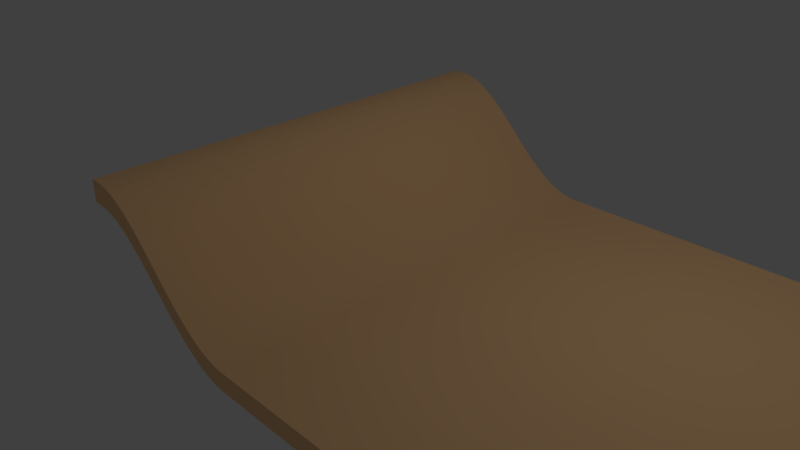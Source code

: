 # Source: track5.blend  (saved by Blender 2.77.0; exported with 4.5.12 LTS)
import bpy
from mathutils import Matrix  # noqa: F401  (used for matrix-valued properties, if any)

bpy.ops.wm.read_factory_settings(use_empty=True)
scene = bpy.context.scene
scene.name = 'Scene'

# ---- collections
col_collection_1 = bpy.data.collections.new('Collection 1'); scene.collection.children.link(col_collection_1)

# ---- materials (node trees are filled in below, after node groups)
mat_track = bpy.data.materials.new('track')
mat_track.alpha_threshold = 0.0
mat_track.use_transparent_shadow = False
mat_track.diffuse_color = (1.0, 0.6164, 0.3104, 1.0)
mat_track.roughness = 0.5
mat_track.line_color = (0.0, 0.0, 0.0, 1.0)

# ---- material node trees

# ---- world
world_world = bpy.data.worlds.new('World'); scene.world = world_world
world_world.color = (0.05088, 0.05088, 0.05088)
world_world.use_sun_shadow = False
world_world.sun_shadow_jitter_overblur = 0.0
world_world.cycles.sampling_method = 'MANUAL'

# ---- cameras
cam_camera = bpy.data.cameras.new('Camera')
cam_camera.clip_end = 100.0
cam_camera.lens = 35.0
cam_camera.sensor_width = 32.0
cam_camera.sensor_height = 18.0
cam_camera.ortho_scale = 7.314
cam_camera.dof.focus_distance = 0.0
cam_camera.dof.aperture_fstop = 128.0

# ---- lights
light_lamp = bpy.data.lights.new('Lamp', 'POINT')
light_lamp.transmission_factor = 0.0
light_lamp.cutoff_distance = 30.0
light_lamp.energy = 100.0
light_lamp.shadow_buffer_clip_start = 1.001
light_lamp.shadow_soft_size = 0.1
light_lamp.shadow_maximum_resolution = 0.006
light_lamp.use_absolute_resolution = True

# ---- meshes
me_cube = bpy.data.meshes.new('Cube')
me_cube.from_pydata([(0.9231, -1.655, -1.0), (0.9231, 1.677, -1.0), (-0.9039, -1.655, 10.32), (-0.9039, 1.677, 10.32), (-0.9, -1.655, 12.66), (-0.9, 1.677, 12.66), (-0.9039, -0.3333, 10.32), (-0.9039, 0.3333, 10.32), (-0.9, -0.3333, 12.66), (-0.9, 0.3333, 12.66), (0.9231, -0.3333, 1.0), (7.01, -0.3333, 1.0), (0.9691, 0.3333, 1.0), (7.055, 0.3333, 1.0), (7.01, -1.655, 1.0), (0.9231, -1.655, 1.0), (7.055, 1.677, 1.0), (0.9691, 1.677, 1.0), (0.8462, 1.677, -1.0), (0.7692, 1.677, -1.0), (0.6923, 1.677, -1.0), (0.6154, 1.677, -0.996), (0.5385, 1.677, -0.8803), (0.4615, 1.677, -0.6168), (0.3846, 1.677, -0.2225), (0.3077, 1.677, 0.286), (0.2315, 1.677, 0.892), (0.1572, 1.677, 1.579), (0.08481, 1.677, 2.33), (0.0141, 1.677, 3.128), (-0.0552, 1.677, 3.956), (-0.1234, 1.677, 4.799), (-0.191, 1.677, 5.638), (-0.2583, 1.677, 6.458), (-0.3257, 1.677, 7.242), (-0.3937, 1.677, 7.973), (-0.4626, 1.677, 8.634), (-0.5325, 1.677, 9.209), (-0.6038, 1.677, 9.681), (-0.6765, 1.677, 10.03), (-0.7509, 1.677, 10.25), (-0.827, 1.677, 10.32), (0.8462, -1.655, -1.0), (0.7692, -1.655, -1.0), (0.6923, -1.655, -1.0), (0.6154, -1.655, -0.9968), (0.5385, -1.655, -0.8848), (0.4615, -1.655, -0.6247), (0.3846, -1.655, -0.2333), (0.3077, -1.655, 0.2727), (0.2314, -1.655, 0.8765), (0.1571, -1.655, 1.562), (0.08468, -1.655, 2.311), (0.01393, -1.655, 3.108), (-0.05539, -1.655, 3.936), (-0.1236, -1.655, 4.779), (-0.1912, -1.655, 5.618), (-0.2585, -1.655, 6.439), (-0.326, -1.655, 7.224), (-0.3939, -1.655, 7.956), (-0.4627, -1.655, 8.619), (-0.5327, -1.655, 9.196), (-0.6039, -1.655, 9.671), (-0.6766, -1.655, 10.03), (-0.7509, -1.655, 10.25), (-0.827, -1.655, 10.32), (0.8904, 1.677, 1.0), (0.8116, 1.677, 1.0), (0.7328, 1.677, 1.0), (0.6541, 1.677, 1.0), (0.5753, 1.677, 1.059), (0.4965, 1.677, 1.278), (0.4178, 1.677, 1.643), (0.3393, 1.677, 2.135), (0.2625, 1.677, 2.736), (0.1877, 1.677, 3.429), (0.1146, 1.677, 4.195), (0.04313, 1.677, 5.017), (-0.02713, 1.677, 5.876), (-0.09653, 1.677, 6.754), (-0.1655, 1.677, 7.634), (-0.2345, 1.677, 8.498), (-0.3039, 1.677, 9.327), (-0.374, 1.677, 10.1), (-0.4452, 1.677, 10.81), (-0.5177, 1.677, 11.43), (-0.5914, 1.677, 11.94), (-0.6666, 1.677, 12.33), (-0.7432, 1.677, 12.58), (-0.8212, 1.677, 12.66), (0.8462, -1.655, 1.0), (0.7692, -1.655, 1.0), (0.6923, -1.655, 1.0), (0.6154, -1.655, 1.008), (0.5385, -1.655, 1.137), (0.4615, -1.655, 1.415), (0.3846, -1.655, 1.824), (0.3085, -1.655, 2.348), (0.2342, -1.655, 2.97), (0.1617, -1.655, 3.673), (0.0909, -1.655, 4.44), (0.02146, -1.655, 5.255), (-0.04689, -1.655, 6.101), (-0.1145, -1.655, 6.961), (-0.1819, -1.655, 7.818), (-0.2493, -1.655, 8.656), (-0.3172, -1.655, 9.459), (-0.3858, -1.655, 10.21), (-0.4555, -1.655, 10.89), (-0.5264, -1.655, 11.48), (-0.5985, -1.655, 11.97), (-0.672, -1.655, 12.35), (-0.7468, -1.655, 12.58), (-0.8231, -1.655, 12.66), (-0.8212, 0.3333, 12.66), (-0.7432, 0.3333, 12.58), (-0.6666, 0.3333, 12.33), (-0.5914, 0.3333, 11.94), (-0.5177, 0.3333, 11.43), (-0.4452, 0.3333, 10.81), (-0.374, 0.3333, 10.1), (-0.3039, 0.3333, 9.327), (-0.2345, 0.3333, 8.498), (-0.1655, 0.3333, 7.634), (-0.09653, 0.3333, 6.754), (-0.02713, 0.3333, 5.876), (0.04313, 0.3333, 5.017), (0.1146, 0.3333, 4.195), (0.1877, 0.3333, 3.429), (0.2625, 0.3333, 2.736), (0.3393, 0.3333, 2.135), (0.4178, 0.3333, 1.643), (0.4965, 0.3333, 1.278), (0.5753, 0.3333, 1.059), (0.6541, 0.3333, 1.0), (0.7328, 0.3333, 1.0), (0.8116, 0.3333, 1.0), (0.8904, 0.3333, 1.0), (-0.8231, -0.3333, 12.66), (-0.7468, -0.3333, 12.58), (-0.672, -0.3333, 12.35), (-0.5985, -0.3333, 11.97), (-0.5264, -0.3333, 11.48), (-0.4555, -0.3333, 10.89), (-0.3858, -0.3333, 10.21), (-0.3172, -0.3333, 9.459), (-0.2493, -0.3333, 8.656), (-0.1819, -0.3333, 7.818), (-0.1145, -0.3333, 6.961), (-0.04689, -0.3333, 6.101), (0.02146, -0.3333, 5.255), (0.0909, -0.3333, 4.44), (0.1617, -0.3333, 3.673), (0.2342, -0.3333, 2.97), (0.3085, -0.3333, 2.348), (0.3846, -0.3333, 1.824), (0.4615, -0.3333, 1.415), (0.5385, -0.3333, 1.137), (0.6154, -0.3333, 1.008), (0.6923, -0.3333, 1.0), (0.7692, -0.3333, 1.0), (0.8462, -0.3333, 1.0), (0.8462, 0.3333, -1.0), (0.7692, 0.3333, -1.0), (0.6923, 0.3333, -1.0), (0.6154, 0.3333, -0.996), (0.5385, 0.3333, -0.8803), (0.4615, 0.3333, -0.6168), (0.3846, 0.3333, -0.2225), (0.3077, 0.3333, 0.286), (0.2315, 0.3333, 0.892), (0.1572, 0.3333, 1.579), (0.08481, 0.3333, 2.33), (0.0141, 0.3333, 3.128), (-0.0552, 0.3333, 3.956), (-0.1234, 0.3333, 4.799), (-0.191, 0.3333, 5.638), (-0.2583, 0.3333, 6.458), (-0.3257, 0.3333, 7.242), (-0.3937, 0.3333, 7.973), (-0.4626, 0.3333, 8.634), (-0.5325, 0.3333, 9.209), (-0.6038, 0.3333, 9.681), (-0.6765, 0.3333, 10.03), (-0.7509, 0.3333, 10.25), (-0.827, 0.3333, 10.32), (0.8462, -0.3333, -1.0), (0.7692, -0.3333, -1.0), (0.6923, -0.3333, -1.0), (0.6154, -0.3333, -0.9968), (0.5385, -0.3333, -0.8848), (0.4615, -0.3333, -0.6247), (0.3846, -0.3333, -0.2333), (0.3077, -0.3333, 0.2727), (0.2314, -0.3333, 0.8765), (0.1571, -0.3333, 1.562), (0.08468, -0.3333, 2.311), (0.01393, -0.3333, 3.108), (-0.05539, -0.3333, 3.936), (-0.1236, -0.3333, 4.779), (-0.1912, -0.3333, 5.618), (-0.2585, -0.3333, 6.439), (-0.326, -0.3333, 7.224), (-0.3939, -0.3333, 7.956), (-0.4627, -0.3333, 8.619), (-0.5327, -0.3333, 9.196), (-0.6039, -0.3333, 9.671), (-0.6766, -0.3333, 10.03), (-0.7509, -0.3333, 10.25), (-0.827, -0.3333, 10.32), (7.01, -1.655, -1.0), (7.01, 1.677, -1.0), (0.9231, -0.3333, -1.0), (0.9231, 0.3333, -1.0), (7.01, 0.3333, -1.0), (7.01, -0.3333, -1.0), (3.475, -0.3333, 1.0), (3.475, 1.677, -1.0), (3.475, -1.655, -1.0), (3.52, 1.677, 1.0), (3.475, -1.655, 1.0), (3.475, 0.3333, -1.0), (3.475, -0.3333, -1.0), (3.52, 0.3333, 1.0), (7.01, -1.655, 1.0), (7.01, -1.655, -1.0), (3.475, -1.655, -1.0), (3.475, -1.655, 1.0), (7.01, -6.161, 0.9997), (7.01, -6.161, -1.0), (3.475, -6.161, -1.0), (3.475, -6.161, 0.9997), (7.01, -3.096, -1.0), (3.475, -3.096, -1.0), (3.475, -3.096, 0.9999), (7.01, -3.096, 0.9999), (17.11, -6.161, 0.9997), (17.11, -6.161, -1.0), (17.11, -3.096, -1.0), (17.11, -3.096, 0.9999)], [], [(209, 65, 2, 6), (138, 8, 4, 113), (65, 113, 4, 2), (7, 9, 5, 3), (89, 41, 3, 5), (2, 4, 8, 6), (6, 8, 9, 7), (89, 5, 9, 114), (114, 9, 8, 138), (41, 185, 7, 3), (185, 209, 6, 7), (221, 222, 186, 162), (162, 186, 187, 163), (163, 187, 188, 164), (164, 188, 189, 165), (165, 189, 190, 166), (166, 190, 191, 167), (167, 191, 192, 168), (168, 192, 193, 169), (169, 193, 194, 170), (170, 194, 195, 171), (171, 195, 196, 172), (172, 196, 197, 173), (173, 197, 198, 174), (174, 198, 199, 175), (175, 199, 200, 176), (176, 200, 201, 177), (177, 201, 202, 178), (178, 202, 203, 179), (179, 203, 204, 180), (180, 204, 205, 181), (181, 205, 206, 182), (182, 206, 207, 183), (183, 207, 208, 184), (184, 208, 209, 185), (217, 221, 162, 18), (18, 162, 163, 19), (19, 163, 164, 20), (20, 164, 165, 21), (21, 165, 166, 22), (22, 166, 167, 23), (23, 167, 168, 24), (24, 168, 169, 25), (25, 169, 170, 26), (26, 170, 171, 27), (27, 171, 172, 28), (28, 172, 173, 29), (29, 173, 174, 30), (30, 174, 175, 31), (31, 175, 176, 32), (32, 176, 177, 33), (33, 177, 178, 34), (34, 178, 179, 35), (35, 179, 180, 36), (36, 180, 181, 37), (37, 181, 182, 38), (38, 182, 183, 39), (39, 183, 184, 40), (40, 184, 185, 41), (223, 137, 161, 216), (137, 136, 160, 161), (136, 135, 159, 160), (135, 134, 158, 159), (134, 133, 157, 158), (133, 132, 156, 157), (132, 131, 155, 156), (131, 130, 154, 155), (130, 129, 153, 154), (129, 128, 152, 153), (128, 127, 151, 152), (127, 126, 150, 151), (126, 125, 149, 150), (125, 124, 148, 149), (124, 123, 147, 148), (123, 122, 146, 147), (122, 121, 145, 146), (121, 120, 144, 145), (120, 119, 143, 144), (119, 118, 142, 143), (118, 117, 141, 142), (117, 116, 140, 141), (116, 115, 139, 140), (115, 114, 138, 139), (219, 66, 137, 223), (66, 67, 136, 137), (67, 68, 135, 136), (68, 69, 134, 135), (69, 70, 133, 134), (70, 71, 132, 133), (71, 72, 131, 132), (72, 73, 130, 131), (73, 74, 129, 130), (74, 75, 128, 129), (75, 76, 127, 128), (76, 77, 126, 127), (77, 78, 125, 126), (78, 79, 124, 125), (79, 80, 123, 124), (80, 81, 122, 123), (81, 82, 121, 122), (82, 83, 120, 121), (83, 84, 119, 120), (84, 85, 118, 119), (85, 86, 117, 118), (86, 87, 116, 117), (87, 88, 115, 116), (88, 89, 114, 115), (219, 217, 18, 66), (66, 18, 19, 67), (67, 19, 20, 68), (68, 20, 21, 69), (69, 21, 22, 70), (70, 22, 23, 71), (71, 23, 24, 72), (72, 24, 25, 73), (73, 25, 26, 74), (74, 26, 27, 75), (75, 27, 28, 76), (76, 28, 29, 77), (77, 29, 30, 78), (78, 30, 31, 79), (79, 31, 32, 80), (80, 32, 33, 81), (81, 33, 34, 82), (82, 34, 35, 83), (83, 35, 36, 84), (84, 36, 37, 85), (85, 37, 38, 86), (86, 38, 39, 87), (87, 39, 40, 88), (88, 40, 41, 89), (218, 220, 90, 42), (42, 90, 91, 43), (43, 91, 92, 44), (44, 92, 93, 45), (45, 93, 94, 46), (46, 94, 95, 47), (47, 95, 96, 48), (48, 96, 97, 49), (49, 97, 98, 50), (50, 98, 99, 51), (51, 99, 100, 52), (52, 100, 101, 53), (53, 101, 102, 54), (54, 102, 103, 55), (55, 103, 104, 56), (56, 104, 105, 57), (57, 105, 106, 58), (58, 106, 107, 59), (59, 107, 108, 60), (60, 108, 109, 61), (61, 109, 110, 62), (62, 110, 111, 63), (63, 111, 112, 64), (64, 112, 113, 65), (216, 161, 90, 220), (161, 160, 91, 90), (160, 159, 92, 91), (159, 158, 93, 92), (158, 157, 94, 93), (157, 156, 95, 94), (156, 155, 96, 95), (155, 154, 97, 96), (154, 153, 98, 97), (153, 152, 99, 98), (152, 151, 100, 99), (151, 150, 101, 100), (150, 149, 102, 101), (149, 148, 103, 102), (148, 147, 104, 103), (147, 146, 105, 104), (146, 145, 106, 105), (145, 144, 107, 106), (144, 143, 108, 107), (143, 142, 109, 108), (142, 141, 110, 109), (141, 140, 111, 110), (140, 139, 112, 111), (139, 138, 113, 112), (222, 218, 42, 186), (186, 42, 43, 187), (187, 43, 44, 188), (188, 44, 45, 189), (189, 45, 46, 190), (190, 46, 47, 191), (191, 47, 48, 192), (192, 48, 49, 193), (193, 49, 50, 194), (194, 50, 51, 195), (195, 51, 52, 196), (196, 52, 53, 197), (197, 53, 54, 198), (198, 54, 55, 199), (199, 55, 56, 200), (200, 56, 57, 201), (201, 57, 58, 202), (202, 58, 59, 203), (203, 59, 60, 204), (204, 60, 61, 205), (205, 61, 62, 206), (206, 62, 63, 207), (207, 63, 64, 208), (208, 64, 65, 209), (211, 16, 13, 11, 14, 210, 215, 214), (215, 210, 218, 222), (11, 216, 220, 14), (14, 220, 227, 224), (16, 211, 217, 219), (16, 219, 223, 13), (13, 223, 216, 11), (211, 214, 221, 217), (214, 215, 222, 221), (233, 232, 229, 230), (218, 210, 225, 226), (210, 14, 224, 225), (220, 218, 226, 227), (229, 228, 231, 230), (235, 234, 231, 228), (229, 232, 238, 237), (234, 233, 230, 231), (227, 226, 233, 234), (225, 224, 235, 232), (224, 227, 234, 235), (226, 225, 232, 233), (238, 239, 236, 237), (232, 235, 239, 238), (228, 229, 237, 236), (235, 228, 236, 239)])
me_cube.materials.append(mat_track)
me_cube.use_remesh_preserve_volume = False
me_cube.use_remesh_preserve_attributes = False
me_cube.use_mirror_vertex_groups = False
me_cube.update()

# ---- objects
ob_cube = bpy.data.objects.new('Cube', me_cube)
ob_lamp = bpy.data.objects.new('Lamp', light_lamp)
ob_camera = bpy.data.objects.new('Camera', cam_camera)

# ---- transforms, parenting, visibility, modifiers, constraints
ob_cube.location = (0.0, 0.0, 0.0)
ob_cube.scale = (1.51, 1.76, 0.12)
ob_cube.lock_rotations_4d = False
ob_cube.empty_display_type = 'ARROWS'
ob_cube.lineart.crease_threshold = 0.0
ob_lamp.location = (4.076, 1.005, 5.904)
ob_lamp.rotation_euler = (0.6503, 0.05522, 1.866)
ob_lamp.lock_rotations_4d = False
ob_lamp.empty_display_type = 'ARROWS'
ob_lamp.color = (0.0, 0.0, 0.0, 0.0)
ob_lamp.lineart.crease_threshold = 0.0
ob_camera.location = (7.481, -6.508, 5.344)
ob_camera.rotation_euler = (1.109, 0.01082, 0.8149)
ob_camera.lock_rotations_4d = False
ob_camera.empty_display_type = 'ARROWS'
ob_camera.color = (0.0, 0.0, 0.0, 0.0)
ob_camera.display_type = 'WIRE'
ob_camera.lineart.crease_threshold = 0.0

# ---- collection membership
col_collection_1.objects.link(ob_cube)
col_collection_1.objects.link(ob_lamp)
col_collection_1.objects.link(ob_camera)

# ---- scene / render settings (as saved in the file)
scene.camera = ob_camera
scene.frame_start = 1; scene.frame_end = 250; scene.frame_set(1)
scene.render.engine = 'BLENDER_EEVEE_NEXT'
scene.render.resolution_percentage = 50
scene.render.dither_intensity = 0.0
scene.cycles.use_denoising = False
scene.cycles.samples = 128
scene.cycles.sampling_pattern = 'TABULATED_SOBOL'
scene.cycles.light_sampling_threshold = 0.0
scene.cycles.use_adaptive_sampling = False
scene.cycles.use_light_tree = False
scene.cycles.blur_glossy = 0.0
scene.cycles.sample_clamp_indirect = 0.0
scene.view_settings.view_transform = 'Standard'
bpy.context.view_layer.update()
